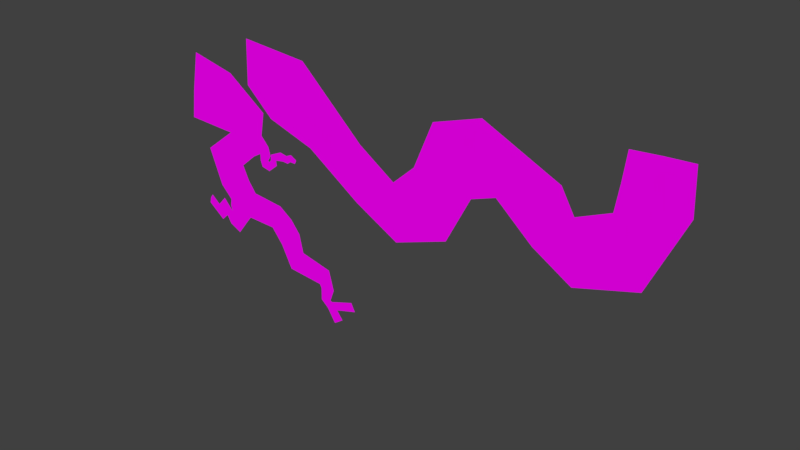 # Source: branch-three.blend  (saved by Blender 2.79.0; exported with 4.5.12 LTS)
import bpy
from mathutils import Matrix  # noqa: F401  (used for matrix-valued properties, if any)

bpy.ops.wm.read_factory_settings(use_empty=True)
scene = bpy.context.scene
scene.name = 'Scene'

# ---- collections
col_collection_1 = bpy.data.collections.new('Collection 1'); scene.collection.children.link(col_collection_1)

# ---- images (referenced by path relative to the original .blend; pixels are not part of the script)
import os
ASSET_DIR = os.environ.get("B2B_ASSET_DIR", "")  # directory of the original .blend (textures are referenced by path, not embedded)
HERE = os.path.dirname(os.path.abspath(__file__))  # packed textures are extracted next to this script under _unpacked/

def load_image(name, relpath, width, height, colorspace="sRGB"):
    """Load a texture the original file referenced (path relative to the .blend, or extracted next to this script)."""
    p = next((c for c in (os.path.join(HERE, relpath), os.path.join(ASSET_DIR, relpath)) if relpath and os.path.exists(c)), "")
    if p:
        img = bpy.data.images.load(p, check_existing=True)
        img.name = name
    else:  # same state as the original file: an image datablock whose file is absent (Cycles renders it pink)
        img = bpy.data.images.new(name, width, height)
        img.source = "FILE"
        img.filepath = "//" + (relpath or name)
    img.colorspace_settings.name = colorspace
    return img
img_branch_three_png = load_image('branch-three.png', 'branch-three.png', 1024, 1024, 'sRGB')

# ---- materials (node trees are filled in below, after node groups)
mat_branch_three = bpy.data.materials.new('branch-three')
mat_branch_three.alpha_threshold = 0.0
mat_branch_three.roughness = 0.5

# ---- material node trees
mat_branch_three.use_nodes = True; mat_branch_three.node_tree.nodes.clear()
_N = mat_branch_three.node_tree.nodes; _L = mat_branch_three.node_tree.links
n0 = _N.new('ShaderNodeOutputMaterial'); n0.name = 'Material Output'; n0.location = (300, 300)
n1 = _N.new('ShaderNodeBsdfDiffuse'); n1.name = 'Diffuse BSDF'; n1.location = (10, 300)
n2 = _N.new('ShaderNodeTexImage'); n2.name = 'Image Texture'; n2.location = (-180, 300)
n2.width = 140
n2.image = img_branch_three_png
_L.new(n1.outputs[0], n0.inputs[0])
_L.new(n2.outputs[0], n1.inputs[0])
n0.is_active_output = True

# ---- world
world_world = bpy.data.worlds.new('World'); scene.world = world_world
world_world.color = (0.05088, 0.05088, 0.05088)
world_world.use_sun_shadow = False
world_world.sun_shadow_jitter_overblur = 0.0
world_world.cycles.sampling_method = 'MANUAL'

# ---- meshes
me_plane = bpy.data.meshes.new('Plane')
me_plane.from_pydata([(0.0, 0.0, 0.0), (1.436, 8.823e-08, -0.6567), (1.551, 4.557e-08, -0.3392), (0.9453, 2.812e-08, -0.2093), (0.8732, 1.629e-07, -1.212), (1.357, 2.773e-07, -2.064), (2.057, 2.686e-07, -1.999), (2.453, 3.229e-07, -2.403), (2.656, 3.859e-07, -2.872), (3.298, 3.965e-07, -2.951), (3.49, 4.269e-07, -3.177), (3.433, 4.68e-07, -3.483), (3.701, 5.133e-07, -3.821), (1.054, 3.064e-07, -2.28), (0.9886, 3.461e-07, -2.576), (0.6639, 3.054e-07, -2.273), (0.5412, 3.335e-07, -2.482), (0.2381, 2.996e-07, -2.23), (1.963, 9.792e-08, -0.7288), (0.1588, -1.105e-07, 0.8226), (1.104, -8.241e-08, 0.6134), (1.941, -2.909e-09, 0.02165), (1.855, 6.07e-08, -0.4518), (2.022, 8.525e-08, -0.6345), (4.091, 4.507e-07, -3.354), (3.551, 4.764e-07, -3.546), (-0.07517, 7.575e-08, -0.5638), (0.9897, 8.248e-08, -0.6139), (0.3424, 1.492e-07, -1.111), (0.618, 2.463e-07, -1.833), (1.115, 2.201e-07, -1.638), (0.8603, 2.794e-07, -2.08), (0.8352, 2.979e-07, -2.217), (0.8665, 3.143e-07, -2.339), (0.6612, 2.839e-07, -2.113), (0.4837, 3.101e-07, -2.308), (0.2958, 2.891e-07, -2.151), (0.2103, 3.16e-07, -2.352), (0.5618, 3.52e-07, -2.62), (0.7079, 3.337e-07, -2.484), (1.049, 3.711e-07, -2.762), (0.8262, 3.258e-07, -2.425), (0.7639, 2.991e-07, -2.226), (0.8019, 3.552e-07, -2.644), (1.261, 3.342e-07, -2.487), (1.397, 3.117e-07, -2.32), (2.013, 3.141e-07, -2.338), (2.253, 3.543e-07, -2.637), (2.483, 4.151e-07, -3.089), (3.241, 4.235e-07, -3.152), (3.28, 4.338e-07, -3.229), (3.276, 4.674e-07, -3.479), (3.433, 4.853e-07, -3.612), (3.607, 5.217e-07, -3.883), (3.807, 5.033e-07, -3.746), (3.674, 4.802e-07, -3.574), (4.133, 4.617e-07, -3.436), (4.047, 4.39e-07, -3.267), (3.544, 4.62e-07, -3.439), (3.508, 4.594e-07, -3.419), (3.6, 4.26e-07, -3.171), (3.494, 3.721e-07, -2.769), (2.829, 3.523e-07, -2.622), (2.742, 3.018e-07, -2.246), (2.262, 2.424e-07, -1.804), (2.255, 2.957e-07, -2.201), (2.133, 3.342e-07, -2.487), (2.547, 2.688e-07, -2.001), (1.583, 2.331e-07, -1.735), (1.416, 2.022e-07, -1.505), (1.284, 1.643e-07, -1.223), (1.611, 1.269e-07, -0.9446), (1.79, 1.13e-07, -0.8407), (1.944, 1.125e-07, -0.8376), (2.069, 1.09e-07, -0.8113), (1.79, 1.177e-07, -0.8758), (1.997, 1.25e-07, -0.9304), (1.79, 1.31e-07, -0.9748), (1.907, 1.292e-07, -0.9618), (2.018, 1.385e-07, -1.031), (2.12, 1.231e-07, -0.9165), (2.152, 1.092e-07, -0.8124), (2.393, 9.833e-08, -0.7319), (2.511, 1.026e-07, -0.7637), (2.61, 9.314e-08, -0.6933), (2.731, 1.01e-07, -0.752), (1.997, 1.25e-07, -0.9304), (2.039, 1.263e-07, -0.9402), (2.07, 1.197e-07, -0.8912), (2.081, 1.043e-07, -0.7766), (2.341, 8.874e-08, -0.6605), (2.496, 9.25e-08, -0.6885), (2.616, 8.555e-08, -0.6367), (2.749, 9.513e-08, -0.708), (2.017, 1.524e-07, -1.134), (2.224, 1.298e-07, -0.9664), (1.962, 1.338e-07, -0.9962), (2.018, 1.257e-07, -0.9353), (1.832, 1.471e-07, -1.095), (2.213, 1.157e-07, -0.8615), (2.4, 1.114e-07, -0.8293), (2.522, 1.127e-07, -0.8391), (2.59, 1.056e-07, -0.786), (2.708, 1.06e-07, -0.7888), (1.566, -6.531e-08, 0.4861), (2.986, -4.916e-08, 0.3659), (4.272, 7.123e-08, -0.5301), (5.096, 1.464e-07, -1.089), (5.854, 1.011e-07, -0.7526), (6.278, -4.547e-08, 0.3384), (7.101, -7.223e-08, 0.5376), (8.071, 4.557e-09, -0.03392), (8.634, 8.135e-08, -0.6054), (9.569, 5.342e-08, -0.3976), (9.967, -7.688e-08, 0.5722), (9.993, -1.886e-07, 1.404), (1.601, -1.863e-07, 1.387), (3.02, -1.702e-07, 1.266), (4.345, -4.944e-09, 0.0368), (5.09, 6.137e-08, -0.4568), (5.54, 6.69e-09, -0.04979), (5.93, -1.166e-07, 0.8681), (6.9, -1.585e-07, 1.18), (8.406, -6.428e-08, 0.4784), (8.666, -3.781e-09, 0.02814), (9.307, -4.101e-08, 0.3052), (9.385, -1.085e-07, 0.8075), (9.454, -1.83e-07, 1.362), (2.138, 5.656e-09, -0.0421), (3.134, 4.87e-08, -0.3625), (4.234, 1.488e-07, -1.107), (5.151, 2.151e-07, -1.601), (6.242, 1.627e-07, -1.211), (6.736, 3.591e-08, -0.2672), (7.221, 1.264e-08, -0.09405), (7.948, 9.757e-08, -0.7262), (8.71, 1.592e-07, -1.185), (9.897, 1.115e-07, -0.8301), (10.55, -8.044e-08, 0.5987), (10.51, -1.921e-07, 1.43)], [(76, 86)], [(2, 21, 20, 3), (0, 3, 20, 19), (1, 22, 21, 2), (18, 23, 22, 1), (73, 74, 23, 18), (3, 0, 26, 27), (1, 2, 3, 27), (4, 1, 27, 28), (29, 30, 4, 28), (5, 30, 29, 31), (13, 5, 31, 32), (41, 14, 33, 42), (14, 13, 32, 33), (17, 16, 35, 36), (16, 15, 34, 35), (39, 15, 16, 38), (37, 38, 16, 17), (43, 41, 15, 39), (40, 14, 41, 43), (15, 41, 42, 34), (44, 13, 14, 40), (45, 5, 13, 44), (65, 6, 46, 66), (6, 5, 45, 46), (11, 10, 50, 51), (10, 9, 49, 50), (9, 8, 48, 49), (8, 7, 47, 48), (25, 11, 51, 52), (12, 25, 52, 53), (55, 25, 12, 54), (24, 25, 55, 56), (58, 25, 24, 57), (59, 11, 25, 58), (60, 10, 11, 59), (9, 10, 60, 61), (62, 8, 9, 61), (63, 7, 8, 62), (7, 65, 66, 47), (65, 7, 63, 67), (67, 64, 6, 65), (68, 5, 6, 64), (71, 1, 4, 70), (4, 30, 69, 70), (30, 5, 68, 69), (18, 1, 71, 72), (73, 18, 72, 75), (78, 73, 75, 77), (78, 76, 74, 73), (96, 97, 86, 78), (80, 88, 87, 79), (81, 89, 88, 80), (82, 90, 89, 81), (85, 93, 92, 84), (84, 92, 91, 83), (83, 91, 90, 82), (98, 96, 78, 77), (94, 79, 96, 98), (79, 87, 97, 96), (80, 79, 94, 95), (81, 80, 95, 99), (82, 81, 99, 100), (85, 84, 102, 103), (84, 83, 101, 102), (83, 82, 100, 101), (104, 105, 117, 116), (106, 118, 117, 105), (107, 119, 118, 106), (108, 120, 119, 107), (109, 121, 120, 108), (110, 122, 121, 109), (111, 123, 122, 110), (112, 124, 123, 111), (113, 125, 124, 112), (114, 126, 125, 113), (115, 127, 126, 114), (105, 104, 128, 129), (115, 114, 138, 139), (114, 113, 137, 138), (113, 112, 136, 137), (112, 111, 135, 136), (111, 110, 134, 135), (110, 109, 133, 134), (109, 108, 132, 133), (108, 107, 131, 132), (107, 106, 130, 131), (106, 105, 129, 130)])
_uv = me_plane.uv_layers.new(name='UVMap')
_uv.uv.foreach_set('vector', [0.1444, 0.5612, 0.1832, 0.6207, 0.09979, 0.7182, 0.08397, 0.5826, -0.01024, 0.6171, 0.08397, 0.5826, 0.09979, 0.7182, 0.005584, 0.7527, 0.1329, 0.5089, 0.1746, 0.5426, 0.1832, 0.6207, 0.1444, 0.5612, 0.1854, 0.497, 0.1912, 0.5125, 0.1746, 0.5426, 0.1329, 0.5089, 0.1835, 0.479, 0.1959, 0.4834, 0.1912, 0.5125, 0.1854, 0.497, 0.08397, 0.5826, -0.01024, 0.6171, -0.01773, 0.5242, 0.08839, 0.5159, 0.1329, 0.5089, 0.1444, 0.5612, 0.08397, 0.5826, 0.08839, 0.5159, 0.07678, 0.4173, 0.1329, 0.5089, 0.08839, 0.5159, 0.02389, 0.434, 0.05135, 0.3149, 0.1009, 0.3471, 0.07678, 0.4173, 0.02389, 0.434, 0.125, 0.2769, 0.1009, 0.3471, 0.05135, 0.3149, 0.07549, 0.2743, 0.09475, 0.2412, 0.125, 0.2769, 0.07549, 0.2743, 0.07299, 0.2516, 0.0721, 0.2174, 0.08828, 0.1925, 0.07611, 0.2315, 0.06588, 0.2501, 0.08828, 0.1925, 0.09475, 0.2412, 0.07299, 0.2516, 0.07611, 0.2315, 0.01349, 0.2495, 0.0437, 0.2079, 0.03797, 0.2367, 0.01924, 0.2625, 0.0437, 0.2079, 0.05592, 0.2424, 0.05565, 0.2688, 0.03797, 0.2367, 0.06031, 0.2077, 0.05592, 0.2424, 0.0437, 0.2079, 0.04575, 0.1853, 0.01072, 0.2295, 0.04575, 0.1853, 0.0437, 0.2079, 0.01349, 0.2495, 0.06967, 0.1813, 0.0721, 0.2174, 0.05592, 0.2424, 0.06031, 0.2077, 0.0943, 0.1618, 0.08828, 0.1925, 0.0721, 0.2174, 0.06967, 0.1813, 0.05592, 0.2424, 0.0721, 0.2174, 0.06588, 0.2501, 0.05565, 0.2688, 0.1154, 0.2071, 0.09475, 0.2412, 0.08828, 0.1925, 0.0943, 0.1618, 0.129, 0.2346, 0.125, 0.2769, 0.09475, 0.2412, 0.1154, 0.2071, 0.2145, 0.2543, 0.1947, 0.2876, 0.1904, 0.2318, 0.2023, 0.2071, 0.1947, 0.2876, 0.125, 0.2769, 0.129, 0.2346, 0.1904, 0.2318, 0.3319, 0.04297, 0.3376, 0.09337, 0.3166, 0.08491, 0.3162, 0.04361, 0.3376, 0.09337, 0.3184, 0.1306, 0.3128, 0.09753, 0.3166, 0.08491, 0.3184, 0.1306, 0.2544, 0.1437, 0.2372, 0.1079, 0.3128, 0.09753, 0.2544, 0.1437, 0.2343, 0.221, 0.2143, 0.1824, 0.2372, 0.1079, 0.3437, 0.03264, 0.3319, 0.04297, 0.3162, 0.04361, 0.3319, 0.0217, 0.3586, -0.01268, 0.3437, 0.03264, 0.3319, 0.0217, 0.3492, -0.02292, 0.3559, 0.02796, 0.3437, 0.03264, 0.3586, -0.01268, 0.3692, -0.000328, 0.3974, 0.06419, 0.3437, 0.03264, 0.3559, 0.02796, 0.4017, 0.05066, 0.343, 0.05025, 0.3437, 0.03264, 0.3974, 0.06419, 0.3931, 0.07853, 0.3394, 0.05344, 0.3319, 0.04297, 0.3437, 0.03264, 0.343, 0.05025, 0.3485, 0.09447, 0.3376, 0.09337, 0.3319, 0.04297, 0.3394, 0.05344, 0.3184, 0.1306, 0.3376, 0.09337, 0.3485, 0.09447, 0.3379, 0.1606, 0.2717, 0.1849, 0.2544, 0.1437, 0.3184, 0.1306, 0.3379, 0.1606, 0.263, 0.2469, 0.2343, 0.221, 0.2544, 0.1437, 0.2717, 0.1849, 0.2343, 0.221, 0.2145, 0.2543, 0.2023, 0.2071, 0.2143, 0.1824, 0.2145, 0.2543, 0.2343, 0.221, 0.263, 0.2469, 0.2436, 0.2873, 0.2436, 0.2873, 0.2152, 0.3197, 0.1947, 0.2876, 0.2145, 0.2543, 0.1475, 0.3312, 0.125, 0.2769, 0.1947, 0.2876, 0.2152, 0.3197, 0.1503, 0.4614, 0.1329, 0.5089, 0.07678, 0.4173, 0.1177, 0.4155, 0.07678, 0.4173, 0.1009, 0.3471, 0.1309, 0.369, 0.1177, 0.4155, 0.1009, 0.3471, 0.125, 0.2769, 0.1475, 0.3312, 0.1309, 0.369, 0.1854, 0.497, 0.1329, 0.5089, 0.1503, 0.4614, 0.1681, 0.4785, 0.1835, 0.479, 0.1854, 0.497, 0.1681, 0.4785, 0.1682, 0.4728, 0.1798, 0.4586, 0.1835, 0.479, 0.1682, 0.4728, 0.1682, 0.4564, 0.1798, 0.4586, 0.1888, 0.4637, 0.1959, 0.4834, 0.1835, 0.479, 0.1853, 0.4529, 0.1908, 0.4629, 0.1888, 0.4637, 0.1798, 0.4586, 0.201, 0.466, 0.196, 0.4702, 0.1929, 0.4621, 0.1908, 0.4472, 0.2042, 0.4832, 0.1971, 0.4891, 0.196, 0.4702, 0.201, 0.466, 0.2283, 0.4965, 0.223, 0.5082, 0.1971, 0.4891, 0.2042, 0.4832, 0.2619, 0.4932, 0.2637, 0.5004, 0.2505, 0.5122, 0.2498, 0.5028, 0.2498, 0.5028, 0.2505, 0.5122, 0.2385, 0.5036, 0.24, 0.4912, 0.24, 0.4912, 0.2385, 0.5036, 0.223, 0.5082, 0.2283, 0.4965, 0.1724, 0.4366, 0.1853, 0.4529, 0.1798, 0.4586, 0.1682, 0.4564, 0.1908, 0.4301, 0.1908, 0.4472, 0.1853, 0.4529, 0.1724, 0.4366, 0.1908, 0.4472, 0.1929, 0.4621, 0.1908, 0.4629, 0.1853, 0.4529, 0.201, 0.466, 0.1908, 0.4472, 0.1908, 0.4301, 0.2114, 0.4578, 0.2042, 0.4832, 0.201, 0.466, 0.2114, 0.4578, 0.2103, 0.4751, 0.2283, 0.4965, 0.2042, 0.4832, 0.2103, 0.4751, 0.2289, 0.4804, 0.2619, 0.4932, 0.2498, 0.5028, 0.2479, 0.4876, 0.2596, 0.4871, 0.2498, 0.5028, 0.24, 0.4912, 0.2411, 0.4788, 0.2479, 0.4876, 0.24, 0.4912, 0.2283, 0.4965, 0.2289, 0.4804, 0.2411, 0.4788, 0.1459, 0.6972, 0.2873, 0.6774, 0.2907, 0.8259, 0.1493, 0.8457, 0.4155, 0.5297, 0.4228, 0.6232, 0.2907, 0.8259, 0.2873, 0.6774, 0.4976, 0.4375, 0.497, 0.5418, 0.4228, 0.6232, 0.4155, 0.5297, 0.5731, 0.493, 0.5418, 0.6089, 0.497, 0.5418, 0.4976, 0.4375, 0.6154, 0.6729, 0.5807, 0.7602, 0.5418, 0.6089, 0.5731, 0.493, 0.6974, 0.7057, 0.6773, 0.8116, 0.5807, 0.7602, 0.6154, 0.6729, 0.794, 0.6115, 0.8275, 0.696, 0.6773, 0.8116, 0.6974, 0.7057, 0.8501, 0.5173, 0.8534, 0.6218, 0.8275, 0.696, 0.794, 0.6115, 0.9433, 0.5516, 0.9172, 0.6674, 0.8534, 0.6218, 0.8501, 0.5173, 0.983, 0.7114, 0.925, 0.7502, 0.9172, 0.6674, 0.9433, 0.5516, 0.9856, 0.8485, 0.9319, 0.8416, 0.925, 0.7502, 0.983, 0.7114, 0.2873, 0.6774, 0.1459, 0.6972, 0.2028, 0.6102, 0.302, 0.5574, 0.9856, 0.8485, 0.983, 0.7114, 1.042, 0.7158, 1.037, 0.8528, 0.983, 0.7114, 0.9433, 0.5516, 0.976, 0.4803, 1.042, 0.7158, 0.9433, 0.5516, 0.8501, 0.5173, 0.8578, 0.4218, 0.976, 0.4803, 0.8501, 0.5173, 0.794, 0.6115, 0.7818, 0.4974, 0.8578, 0.4218, 0.794, 0.6115, 0.6974, 0.7057, 0.7093, 0.6016, 0.7818, 0.4974, 0.6974, 0.7057, 0.6154, 0.6729, 0.661, 0.5731, 0.7093, 0.6016, 0.6154, 0.6729, 0.5731, 0.493, 0.6118, 0.4175, 0.661, 0.5731, 0.5731, 0.493, 0.4976, 0.4375, 0.5031, 0.3532, 0.6118, 0.4175, 0.4976, 0.4375, 0.4155, 0.5297, 0.4116, 0.4346, 0.5031, 0.3532, 0.4155, 0.5297, 0.2873, 0.6774, 0.302, 0.5574, 0.4116, 0.4346])
me_plane.materials.append(mat_branch_three)
me_plane.use_remesh_preserve_volume = False
me_plane.use_remesh_preserve_attributes = False
me_plane.use_mirror_vertex_groups = False
me_plane.update()

# ---- objects
ob_branch_three = bpy.data.objects.new('branch-three', me_plane)

# ---- transforms, parenting, visibility, modifiers, constraints
ob_branch_three.location = (-5.118, -9.308e-08, 0.6927)
ob_branch_three.lineart.crease_threshold = 0.0

# ---- collection membership
col_collection_1.objects.link(ob_branch_three)

# ---- scene / render settings (as saved in the file)
scene.frame_start = 1; scene.frame_end = 250; scene.frame_set(1)
scene.render.engine = 'CYCLES'
scene.render.resolution_percentage = 50
scene.render.dither_intensity = 0.0
scene.cycles.use_denoising = False
scene.cycles.samples = 128
scene.cycles.sampling_pattern = 'TABULATED_SOBOL'
scene.cycles.use_adaptive_sampling = False
scene.cycles.use_light_tree = False
scene.cycles.blur_glossy = 0.0
scene.cycles.sample_clamp_indirect = 0.0
scene.view_settings.view_transform = 'Standard'
bpy.context.view_layer.update()

# ---- added for rendering (the .blend has no active camera and no usable light): camera, sun
cam_auto = bpy.data.cameras.new('AutoCamera')
cam_auto.lens = 50.0
cam_auto.sensor_width = 36.0
cam_auto.clip_end = 1000.0
ob_auto_camera = bpy.data.objects.new('AutoCamera', cam_auto)
scene.collection.objects.link(ob_auto_camera)
ob_auto_camera.location = (11.1172, -13.1941, 8.26245)
ob_auto_camera.rotation_euler = (1.09748, -7.21219e-08, 0.694738)
scene.camera = ob_auto_camera
light_auto_sun = bpy.data.lights.new('AutoSun', 'SUN')
light_auto_sun.energy = 3.0
light_auto_sun.angle = 0.0523599
ob_auto_sun = bpy.data.objects.new('AutoSun', light_auto_sun)
scene.collection.objects.link(ob_auto_sun)
ob_auto_sun.rotation_euler = (0.872665, 0.174533, 0.523599)
bpy.context.view_layer.update()

